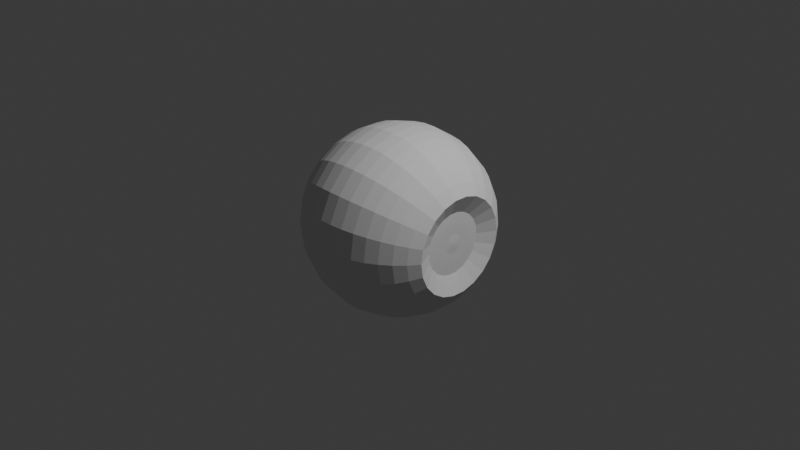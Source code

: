 # Source: DeathStarMesh.blend  (saved by Blender 5.1.30; exported with 4.5.12 LTS)
import bpy
from mathutils import Matrix  # noqa: F401  (used for matrix-valued properties, if any)

bpy.ops.wm.read_factory_settings(use_empty=True)
scene = bpy.context.scene
scene.name = 'Scene'

# ---- collections
col_collection = bpy.data.collections.new('Collection'); scene.collection.children.link(col_collection)

# ---- world
world_world = bpy.data.worlds.new('World'); scene.world = world_world
world_world.use_nodes = True; world_world.node_tree.nodes.clear()
_N = world_world.node_tree.nodes; _L = world_world.node_tree.links
n0 = _N.new('ShaderNodeOutputWorld'); n0.name = 'World Output'; n0.location = (200, 100)
n1 = _N.new('ShaderNodeBackground'); n1.name = 'Background'; n1.location = (-200, 100)
n1.inputs[0].default_value = (0.05088, 0.05088, 0.05088, 1.0)
_L.new(n1.outputs[0], n0.inputs[0])
n0.is_active_output = True
world_world.color = (0.05088, 0.05088, 0.05088)
world_world.sun_shadow_jitter_overblur = 0.0

# ---- cameras
cam_camera = bpy.data.cameras.new('Camera')
cam_camera.clip_end = 100.0
cam_camera.ortho_scale = 7.314

# ---- lights
light_light = bpy.data.lights.new('Light', 'POINT')
light_light.energy = 1000.0
light_light.shadow_soft_size = 0.1

# ---- meshes
me_sphere_002 = bpy.data.meshes.new('Sphere.002')
me_sphere_002.from_pydata([(0.0, 0.0, 1.0), (0.0, 0.1362, 0.9907), (0.0, 0.817, 0.5767), (0.0, 0.9423, 0.3349), (0.0, 0.9791, 0.2035), (0.0, 0.9977, 0.06824), (0.0, 0.9977, -0.06824), (0.0, 0.9791, -0.2035), (0.0, 0.9423, -0.3349), (0.0, 0.817, -0.5767), (0.0, 0.2136, -0.7625), (0.0, 0.1046, -0.7611), (0.0, 0.0, -0.7682), (0.03836, 0.1307, 0.9907), (0.07601, 0.2589, 0.9629), (0.1122, 0.3823, 0.9172), (0.1464, 0.4985, 0.8544), (0.1778, 0.6055, 0.7757), (0.2059, 0.7012, 0.6826), (0.2302, 0.7839, 0.5767), (0.2501, 0.8519, 0.4601), (0.2655, 0.9041, 0.3349), (0.2758, 0.9394, 0.2035), (0.2811, 0.9573, 0.06824), (0.2811, 0.9573, -0.06824), (0.2758, 0.9394, -0.2035), (0.2655, 0.9041, -0.3349), (0.2501, 0.8519, -0.4601), (0.2302, 0.7839, -0.5767), (0.2059, 0.7012, -0.6826), (0.1778, 0.6055, -0.7757), (0.1464, 0.4985, -0.8544), (0.09305, 0.3169, -0.7604), (0.06019, 0.205, -0.7625), (0.02947, 0.1004, -0.7611), (0.07362, 0.1146, 0.9907), (0.1459, 0.227, 0.9629), (0.2154, 0.3352, 0.9172), (0.2809, 0.4371, 0.8544), (0.3412, 0.5309, 0.7757), (0.3951, 0.6148, 0.6826), (0.4417, 0.6873, 0.5767), (0.48, 0.7469, 0.4601), (0.5094, 0.7927, 0.3349), (0.5293, 0.8237, 0.2035), (0.5394, 0.8393, 0.06824), (0.5394, 0.8393, -0.06824), (0.5293, 0.8237, -0.2035), (0.5094, 0.7927, -0.3349), (0.48, 0.7469, -0.4601), (0.4417, 0.6873, -0.5767), (0.3951, 0.6148, -0.6826), (0.3412, 0.5309, -0.7757), (0.2809, 0.4371, -0.8544), (0.1786, 0.2779, -0.7604), (0.1155, 0.1797, -0.7625), (0.05655, 0.088, -0.7611), (0.1029, 0.08917, 0.9907), (0.2039, 0.1767, 0.9629), (0.3011, 0.2609, 0.9172), (0.3927, 0.3403, 0.8544), (0.4769, 0.4133, 0.7757), (0.5523, 0.4786, 0.6826), (0.6174, 0.535, 0.5767), (0.671, 0.5814, 0.4601), (0.7121, 0.617, 0.3349), (0.7399, 0.6412, 0.2035), (0.754, 0.6533, 0.06824), (0.754, 0.6533, -0.06824), (0.7399, 0.6412, -0.2035), (0.7121, 0.617, -0.3349), (0.671, 0.5814, -0.4601), (0.6174, 0.535, -0.5767), (0.5523, 0.4786, -0.6826), (0.4769, 0.4133, -0.7757), (0.3927, 0.3403, -0.8544), (0.2496, 0.2163, -0.7604), (0.1615, 0.1399, -0.7625), (0.07906, 0.0685, -0.7611), (0.1239, 0.05657, 0.9907), (0.2454, 0.1121, 0.9629), (0.3624, 0.1655, 0.9172), (0.4726, 0.2158, 0.8544), (0.5741, 0.2622, 0.7757), (0.6648, 0.3036, 0.6826), (0.7431, 0.3394, 0.5767), (0.8076, 0.3688, 0.4601), (0.8571, 0.3914, 0.3349), (0.8906, 0.4067, 0.2035), (0.9075, 0.4144, 0.06824), (0.9075, 0.4144, -0.06824), (0.8906, 0.4067, -0.2035), (0.8571, 0.3914, -0.3349), (0.8076, 0.3688, -0.4601), (0.7431, 0.3394, -0.5767), (0.6648, 0.3036, -0.6826), (0.5741, 0.2622, -0.7757), (0.4726, 0.2158, -0.8544), (0.3004, 0.1372, -0.7604), (0.1943, 0.08875, -0.7625), (0.09515, 0.04345, -0.7611), (0.1348, 0.01938, 0.9907), (0.2671, 0.0384, 0.9629), (0.3943, 0.0567, 0.9172), (0.5143, 0.07394, 0.8544), (0.6247, 0.08981, 0.7757), (0.7234, 0.104, 0.6826), (0.8087, 0.1163, 0.5767), (0.8788, 0.1264, 0.4601), (0.9327, 0.1341, 0.3349), (0.9691, 0.1393, 0.2035), (0.9875, 0.142, 0.06824), (0.9875, 0.142, -0.06824), (0.9691, 0.1393, -0.2035), (0.9327, 0.1341, -0.3349), (0.8788, 0.1264, -0.4601), (0.8087, 0.1163, -0.5767), (0.7234, 0.104, -0.6826), (0.6247, 0.08981, -0.7757), (0.5143, 0.07394, -0.8544), (0.3269, 0.04701, -0.7604), (0.2115, 0.0304, -0.7625), (0.1035, 0.01489, -0.7611), (0.1348, -0.01938, 0.9907), (0.2671, -0.0384, 0.9629), (0.3943, -0.0567, 0.9172), (0.5143, -0.07394, 0.8544), (0.6247, -0.08981, 0.7757), (0.7234, -0.104, 0.6826), (0.8087, -0.1163, 0.5767), (0.8788, -0.1264, 0.4601), (0.9327, -0.1341, 0.3349), (0.9691, -0.1393, 0.2035), (0.9875, -0.142, 0.06824), (0.9875, -0.142, -0.06824), (0.9691, -0.1393, -0.2035), (0.9327, -0.1341, -0.3349), (0.8788, -0.1264, -0.4601), (0.8087, -0.1163, -0.5767), (0.7234, -0.104, -0.6826), (0.6247, -0.08981, -0.7757), (0.5143, -0.07394, -0.8544), (0.3269, -0.04701, -0.7604), (0.2115, -0.0304, -0.7625), (0.1035, -0.01489, -0.7611), (0.1239, -0.05657, 0.9907), (0.2454, -0.1121, 0.9629), (0.3624, -0.1655, 0.9172), (0.4726, -0.2158, 0.8544), (0.5741, -0.2622, 0.7757), (0.6648, -0.3036, 0.6826), (0.7431, -0.3394, 0.5767), (0.8076, -0.3688, 0.4601), (0.8571, -0.3914, 0.3349), (0.8906, -0.4067, 0.2035), (0.9075, -0.4144, 0.06824), (0.9075, -0.4144, -0.06824), (0.8906, -0.4067, -0.2035), (0.8571, -0.3914, -0.3349), (0.8076, -0.3688, -0.4601), (0.7431, -0.3394, -0.5767), (0.6648, -0.3036, -0.6826), (0.5741, -0.2622, -0.7757), (0.4726, -0.2158, -0.8544), (0.3004, -0.1372, -0.7604), (0.1943, -0.08875, -0.7625), (0.09515, -0.04345, -0.7611), (0.1029, -0.08917, 0.9907), (0.2039, -0.1767, 0.9629), (0.3011, -0.2609, 0.9172), (0.3927, -0.3403, 0.8544), (0.4769, -0.4133, 0.7757), (0.5523, -0.4786, 0.6826), (0.6174, -0.535, 0.5767), (0.671, -0.5814, 0.4601), (0.7121, -0.617, 0.3349), (0.7399, -0.6412, 0.2035), (0.754, -0.6533, 0.06824), (0.754, -0.6533, -0.06824), (0.7399, -0.6412, -0.2035), (0.7121, -0.617, -0.3349), (0.671, -0.5814, -0.4601), (0.6174, -0.535, -0.5767), (0.5523, -0.4786, -0.6826), (0.4769, -0.4133, -0.7757), (0.3927, -0.3403, -0.8544), (0.2496, -0.2163, -0.7604), (0.1615, -0.1399, -0.7625), (0.07906, -0.0685, -0.7611), (0.07362, -0.1146, 0.9907), (0.1459, -0.227, 0.9629), (0.2154, -0.3352, 0.9172), (0.2809, -0.4371, 0.8544), (0.3412, -0.5309, 0.7757), (0.3951, -0.6148, 0.6826), (0.4417, -0.6873, 0.5767), (0.48, -0.7469, 0.4601), (0.5094, -0.7927, 0.3349), (0.5293, -0.8237, 0.2035), (0.5394, -0.8393, 0.06824), (0.5394, -0.8393, -0.06824), (0.5293, -0.8237, -0.2035), (0.5094, -0.7927, -0.3349), (0.48, -0.7469, -0.4601), (0.4417, -0.6873, -0.5767), (0.3951, -0.6148, -0.6826), (0.3412, -0.5309, -0.7757), (0.2809, -0.4371, -0.8544), (0.1786, -0.2779, -0.7604), (0.1155, -0.1797, -0.7625), (0.05655, -0.088, -0.7611), (0.03836, -0.1307, 0.9907), (0.07601, -0.2589, 0.9629), (0.1122, -0.3823, 0.9172), (0.1464, -0.4985, 0.8544), (0.1778, -0.6055, 0.7757), (0.2059, -0.7012, 0.6826), (0.2302, -0.7839, 0.5767), (0.2501, -0.8519, 0.4601), (0.2655, -0.9041, 0.3349), (0.2758, -0.9394, 0.2035), (0.2811, -0.9573, 0.06824), (0.2811, -0.9573, -0.06824), (0.2758, -0.9394, -0.2035), (0.2655, -0.9041, -0.3349), (0.2501, -0.8519, -0.4601), (0.2302, -0.7839, -0.5767), (0.2059, -0.7012, -0.6826), (0.1778, -0.6055, -0.7757), (0.1464, -0.4985, -0.8544), (0.09305, -0.3169, -0.7604), (0.06019, -0.205, -0.7625), (0.02947, -0.1004, -0.7611), (-3.725e-09, -0.1362, 0.9907), (-7.451e-09, -0.2698, 0.9629), (7.451e-09, -0.3984, 0.9172), (0.0, -0.5196, 0.8544), (2.98e-08, -0.6311, 0.7757), (2.98e-08, -0.7308, 0.6826), (-7.451e-08, -0.817, 0.5767), (2.98e-08, -0.8879, 0.4601), (-8.941e-08, -0.9423, 0.3349), (-5.96e-08, -0.9791, 0.2035), (5.96e-08, -0.9977, 0.06824), (5.96e-08, -0.9977, -0.06824), (-5.96e-08, -0.9791, -0.2035), (-8.941e-08, -0.9423, -0.3349), (2.98e-08, -0.8879, -0.4601), (-7.451e-08, -0.817, -0.5767), (2.98e-08, -0.7308, -0.6826), (2.98e-08, -0.6311, -0.7757), (0.0, -0.5196, -0.8544), (6.177e-09, -0.3303, -0.7604), (-5.9e-09, -0.2136, -0.7625), (-2.862e-09, -0.1046, -0.7611), (-0.03836, -0.1307, 0.9907), (-0.07601, -0.2589, 0.9629), (-0.1122, -0.3823, 0.9172), (-0.1464, -0.4985, 0.8544), (-0.1778, -0.6055, 0.7757), (-0.2059, -0.7012, 0.6826), (-0.2302, -0.7839, 0.5767), (-0.2501, -0.8519, 0.4601), (-0.2655, -0.9041, 0.3349), (-0.2758, -0.9394, 0.2035), (-0.2811, -0.9573, 0.06824), (-0.2811, -0.9573, -0.06824), (-0.2758, -0.9394, -0.2035), (-0.2655, -0.9041, -0.3349), (-0.2501, -0.8519, -0.4601), (-0.2302, -0.7839, -0.5767), (-0.2059, -0.7012, -0.6826), (-0.1778, -0.6055, -0.7757), (-0.1464, -0.4985, -0.8544), (-0.09305, -0.3169, -0.7604), (-0.06019, -0.205, -0.7625), (-0.02947, -0.1004, -0.7611), (-0.07362, -0.1146, 0.9907), (-0.1459, -0.227, 0.9629), (-0.2154, -0.3352, 0.9172), (-0.2809, -0.4371, 0.8544), (-0.3412, -0.5309, 0.7757), (-0.3951, -0.6148, 0.6826), (-0.4417, -0.6873, 0.5767), (-0.48, -0.7469, 0.4601), (-0.5094, -0.7927, 0.3349), (-0.5293, -0.8237, 0.2035), (-0.5394, -0.8393, 0.06824), (-0.5394, -0.8393, -0.06824), (-0.5293, -0.8237, -0.2035), (-0.5094, -0.7927, -0.3349), (-0.48, -0.7469, -0.4601), (-0.4417, -0.6873, -0.5767), (-0.3951, -0.6148, -0.6826), (-0.3412, -0.5309, -0.7757), (-0.2809, -0.4371, -0.8544), (-0.1786, -0.2779, -0.7604), (-0.1155, -0.1797, -0.7625), (-0.05655, -0.088, -0.7611), (-0.1029, -0.08917, 0.9907), (-0.2039, -0.1767, 0.9629), (-0.3011, -0.2609, 0.9172), (-0.3927, -0.3403, 0.8544), (-0.4769, -0.4133, 0.7757), (-0.5523, -0.4786, 0.6826), (-0.6174, -0.535, 0.5767), (-0.671, -0.5814, 0.4601), (-0.7121, -0.617, 0.3349), (-0.7399, -0.6412, 0.2035), (-0.754, -0.6533, 0.06824), (-0.754, -0.6533, -0.06824), (-0.7399, -0.6412, -0.2035), (-0.7121, -0.617, -0.3349), (-0.671, -0.5814, -0.4601), (-0.6174, -0.535, -0.5767), (-0.5523, -0.4786, -0.6826), (-0.4769, -0.4133, -0.7757), (-0.3927, -0.3403, -0.8544), (-0.2496, -0.2163, -0.7604), (-0.1615, -0.1399, -0.7625), (-0.07906, -0.0685, -0.7611), (-0.1239, -0.05657, 0.9907), (-0.2454, -0.1121, 0.9629), (-0.3624, -0.1655, 0.9172), (-0.4726, -0.2158, 0.8544), (-0.5741, -0.2622, 0.7757), (-0.6648, -0.3036, 0.6826), (-0.7431, -0.3394, 0.5767), (-0.8076, -0.3688, 0.4601), (-0.8571, -0.3914, 0.3349), (-0.8906, -0.4067, 0.2035), (-0.9075, -0.4144, 0.06824), (-0.9075, -0.4144, -0.06824), (-0.8906, -0.4067, -0.2035), (-0.8571, -0.3914, -0.3349), (-0.8076, -0.3688, -0.4601), (-0.7431, -0.3394, -0.5767), (-0.6648, -0.3036, -0.6826), (-0.5741, -0.2622, -0.7757), (-0.4726, -0.2158, -0.8544), (-0.3004, -0.1372, -0.7604), (-0.1943, -0.08875, -0.7625), (-0.09515, -0.04345, -0.7611), (-0.1348, -0.01938, 0.9907), (-0.2671, -0.0384, 0.9629), (-0.3943, -0.0567, 0.9172), (-0.5143, -0.07394, 0.8544), (-0.6247, -0.08981, 0.7757), (-0.7234, -0.104, 0.6826), (-0.8087, -0.1163, 0.5767), (-0.8788, -0.1264, 0.4601), (-0.9327, -0.1341, 0.3349), (-0.9691, -0.1393, 0.2035), (-0.9875, -0.142, 0.06824), (-0.9875, -0.142, -0.06824), (-0.9691, -0.1393, -0.2035), (-0.9327, -0.1341, -0.3349), (-0.8788, -0.1264, -0.4601), (-0.8087, -0.1163, -0.5767), (-0.7234, -0.104, -0.6826), (-0.6247, -0.08981, -0.7757), (-0.5143, -0.07394, -0.8544), (-0.3269, -0.04701, -0.7604), (-0.2115, -0.0304, -0.7625), (-0.1035, -0.01489, -0.7611), (-0.1348, 0.01938, 0.9907), (-0.2671, 0.0384, 0.9629), (-0.3943, 0.0567, 0.9172), (-0.5143, 0.07394, 0.8544), (-0.6247, 0.08981, 0.7757), (-0.7234, 0.104, 0.6826), (-0.8087, 0.1163, 0.5767), (-0.8788, 0.1264, 0.4601), (-0.9327, 0.1341, 0.3349), (-0.9691, 0.1393, 0.2035), (-0.9875, 0.142, 0.06824), (-0.9875, 0.142, -0.06824), (-0.9691, 0.1393, -0.2035), (-0.9327, 0.1341, -0.3349), (-0.8788, 0.1264, -0.4601), (-0.8087, 0.1163, -0.5767), (-0.7234, 0.104, -0.6826), (-0.6247, 0.08981, -0.7757), (-0.5143, 0.07394, -0.8544), (-0.3269, 0.04701, -0.7604), (-0.2115, 0.0304, -0.7625), (-0.1035, 0.01489, -0.7611), (-0.1239, 0.05657, 0.9907), (-0.2454, 0.1121, 0.9629), (-0.3624, 0.1655, 0.9172), (-0.4726, 0.2158, 0.8544), (-0.5741, 0.2622, 0.7757), (-0.6648, 0.3036, 0.6826), (-0.7431, 0.3394, 0.5767), (-0.8076, 0.3688, 0.4601), (-0.8571, 0.3914, 0.3349), (-0.8906, 0.4067, 0.2035), (-0.9075, 0.4144, 0.06824), (-0.9075, 0.4144, -0.06824), (-0.8906, 0.4067, -0.2035), (-0.8571, 0.3914, -0.3349), (-0.8076, 0.3688, -0.4601), (-0.7431, 0.3394, -0.5767), (-0.6648, 0.3036, -0.6826), (-0.5741, 0.2622, -0.7757), (-0.4726, 0.2158, -0.8544), (-0.3004, 0.1372, -0.7604), (-0.1943, 0.08875, -0.7625), (-0.09515, 0.04345, -0.7611), (-0.1029, 0.08917, 0.9907), (-0.2039, 0.1767, 0.9629), (-0.3011, 0.2609, 0.9172), (-0.3927, 0.3403, 0.8544), (-0.4769, 0.4133, 0.7757), (-0.5523, 0.4786, 0.6826), (-0.6174, 0.535, 0.5767), (-0.671, 0.5814, 0.4601), (-0.7121, 0.617, 0.3349), (-0.7399, 0.6412, 0.2035), (-0.754, 0.6533, 0.06824), (-0.754, 0.6533, -0.06824), (-0.7399, 0.6412, -0.2035), (-0.7121, 0.617, -0.3349), (-0.671, 0.5814, -0.4601), (-0.6174, 0.535, -0.5767), (-0.5523, 0.4786, -0.6826), (-0.4769, 0.4133, -0.7757), (-0.3927, 0.3403, -0.8544), (-0.2496, 0.2163, -0.7604), (-0.1615, 0.1399, -0.7625), (-0.07906, 0.0685, -0.7611), (-0.07362, 0.1146, 0.9907), (-0.1459, 0.227, 0.9629), (-0.2154, 0.3352, 0.9172), (-0.2809, 0.4371, 0.8544), (-0.3412, 0.5309, 0.7757), (-0.3951, 0.6148, 0.6826), (-0.4417, 0.6873, 0.5767), (-0.48, 0.7469, 0.4601), (-0.5094, 0.7927, 0.3349), (-0.5293, 0.8237, 0.2035), (-0.5394, 0.8393, 0.06824), (-0.5394, 0.8393, -0.06824), (-0.5293, 0.8237, -0.2035), (-0.5094, 0.7927, -0.3349), (-0.48, 0.7469, -0.4601), (-0.4417, 0.6873, -0.5767), (-0.3951, 0.6148, -0.6826), (-0.3412, 0.5309, -0.7757), (-0.2809, 0.4371, -0.8544), (-0.1786, 0.2779, -0.7604), (-0.1155, 0.1797, -0.7625), (-0.05655, 0.088, -0.7611), (-0.03836, 0.1307, 0.9907), (-0.07601, 0.2589, 0.9629), (-0.1122, 0.3823, 0.9172), (-0.1464, 0.4985, 0.8544), (-0.1778, 0.6055, 0.7757), (-0.2059, 0.7012, 0.6826), (-0.2302, 0.7839, 0.5767), (-0.2501, 0.8519, 0.4601), (-0.2655, 0.9041, 0.3349), (-0.2758, 0.9394, 0.2035), (-0.2811, 0.9573, 0.06824), (-0.2811, 0.9573, -0.06824), (-0.2758, 0.9394, -0.2035), (-0.2655, 0.9041, -0.3349), (-0.2501, 0.8519, -0.4601), (-0.2302, 0.7839, -0.5767), (-0.2059, 0.7012, -0.6826), (-0.1778, 0.6055, -0.7757), (-0.1464, 0.4985, -0.8544), (-0.09305, 0.3169, -0.7604), (-0.06019, 0.205, -0.7625), (-0.02947, 0.1004, -0.7611), (7.451e-09, 0.2698, 0.9629), (-4.47e-08, 0.3984, 0.9172), (-2.98e-08, 0.5196, 0.8544), (-5.96e-08, 0.6311, 0.7757), (-5.96e-08, 0.7308, 0.6826), (-5.96e-08, 0.8879, 0.4601), (-5.96e-08, 0.8879, -0.4601), (-5.96e-08, 0.7308, -0.6826), (-5.96e-08, 0.6311, -0.7757), (-2.98e-08, 0.5196, -0.8544), (-3.706e-08, 0.3303, -0.7604)], [], [(478, 477, 16, 17), (485, 484, 31, 32), (7, 6, 24, 25), (479, 478, 17, 18), (10, 485, 32, 33), (8, 7, 25, 26), (2, 479, 18, 19), (11, 10, 33, 34), (481, 8, 26, 27), (480, 2, 19, 20), (12, 11, 34), (1, 0, 13), (9, 481, 27, 28), (3, 480, 20, 21), (475, 1, 13, 14), (482, 9, 28, 29), (4, 3, 21, 22), (476, 475, 14, 15), (483, 482, 29, 30), (5, 4, 22, 23), (477, 476, 15, 16), (484, 483, 30, 31), (6, 5, 23, 24), (16, 15, 37, 38), (31, 30, 52, 53), (24, 23, 45, 46), (17, 16, 38, 39), (32, 31, 53, 54), (25, 24, 46, 47), (18, 17, 39, 40), (33, 32, 54, 55), (26, 25, 47, 48), (19, 18, 40, 41), (34, 33, 55, 56), (27, 26, 48, 49), (20, 19, 41, 42), (12, 34, 56), (13, 0, 35), (28, 27, 49, 50), (21, 20, 42, 43), (14, 13, 35, 36), (29, 28, 50, 51), (22, 21, 43, 44), (15, 14, 36, 37), (30, 29, 51, 52), (23, 22, 44, 45), (43, 42, 64, 65), (36, 35, 57, 58), (51, 50, 72, 73), (44, 43, 65, 66), (37, 36, 58, 59), (52, 51, 73, 74), (45, 44, 66, 67), (38, 37, 59, 60), (53, 52, 74, 75), (46, 45, 67, 68), (39, 38, 60, 61), (54, 53, 75, 76), (47, 46, 68, 69), (40, 39, 61, 62), (55, 54, 76, 77), (48, 47, 69, 70), (41, 40, 62, 63), (56, 55, 77, 78), (49, 48, 70, 71), (42, 41, 63, 64), (12, 56, 78), (35, 0, 57), (50, 49, 71, 72), (77, 76, 98, 99), (70, 69, 91, 92), (63, 62, 84, 85), (78, 77, 99, 100), (71, 70, 92, 93), (64, 63, 85, 86), (12, 78, 100), (57, 0, 79), (72, 71, 93, 94), (65, 64, 86, 87), (58, 57, 79, 80), (73, 72, 94, 95), (66, 65, 87, 88), (59, 58, 80, 81), (74, 73, 95, 96), (67, 66, 88, 89), (60, 59, 81, 82), (75, 74, 96, 97), (68, 67, 89, 90), (61, 60, 82, 83), (76, 75, 97, 98), (69, 68, 90, 91), (62, 61, 83, 84), (89, 88, 110, 111), (82, 81, 103, 104), (97, 96, 118, 119), (90, 89, 111, 112), (83, 82, 104, 105), (98, 97, 119, 120), (91, 90, 112, 113), (84, 83, 105, 106), (99, 98, 120, 121), (92, 91, 113, 114), (85, 84, 106, 107), (100, 99, 121, 122), (93, 92, 114, 115), (86, 85, 107, 108), (12, 100, 122), (79, 0, 101), (94, 93, 115, 116), (87, 86, 108, 109), (80, 79, 101, 102), (95, 94, 116, 117), (88, 87, 109, 110), (81, 80, 102, 103), (96, 95, 117, 118), (101, 0, 123), (116, 115, 137, 138), (109, 108, 130, 131), (102, 101, 123, 124), (117, 116, 138, 139), (110, 109, 131, 132), (103, 102, 124, 125), (118, 117, 139, 140), (111, 110, 132, 133), (104, 103, 125, 126), (119, 118, 140, 141), (112, 111, 133, 134), (105, 104, 126, 127), (120, 119, 141, 142), (113, 112, 134, 135), (106, 105, 127, 128), (121, 120, 142, 143), (114, 113, 135, 136), (107, 106, 128, 129), (122, 121, 143, 144), (115, 114, 136, 137), (108, 107, 129, 130), (12, 122, 144), (128, 127, 149, 150), (143, 142, 164, 165), (136, 135, 157, 158), (129, 128, 150, 151), (144, 143, 165, 166), (137, 136, 158, 159), (130, 129, 151, 152), (12, 144, 166), (123, 0, 145), (138, 137, 159, 160), (131, 130, 152, 153), (124, 123, 145, 146), (139, 138, 160, 161), (132, 131, 153, 154), (125, 124, 146, 147), (140, 139, 161, 162), (133, 132, 154, 155), (126, 125, 147, 148), (141, 140, 162, 163), (134, 133, 155, 156), (127, 126, 148, 149), (142, 141, 163, 164), (135, 134, 156, 157), (162, 161, 183, 184), (155, 154, 176, 177), (148, 147, 169, 170), (163, 162, 184, 185), (156, 155, 177, 178), (149, 148, 170, 171), (164, 163, 185, 186), (157, 156, 178, 179), (150, 149, 171, 172), (165, 164, 186, 187), (158, 157, 179, 180), (151, 150, 172, 173), (166, 165, 187, 188), (159, 158, 180, 181), (152, 151, 173, 174), (12, 166, 188), (145, 0, 167), (160, 159, 181, 182), (153, 152, 174, 175), (146, 145, 167, 168), (161, 160, 182, 183), (154, 153, 175, 176), (147, 146, 168, 169), (174, 173, 195, 196), (12, 188, 210), (167, 0, 189), (182, 181, 203, 204), (175, 174, 196, 197), (168, 167, 189, 190), (183, 182, 204, 205), (176, 175, 197, 198), (169, 168, 190, 191), (184, 183, 205, 206), (177, 176, 198, 199), (170, 169, 191, 192), (185, 184, 206, 207), (178, 177, 199, 200), (171, 170, 192, 193), (186, 185, 207, 208), (179, 178, 200, 201), (172, 171, 193, 194), (187, 186, 208, 209), (180, 179, 201, 202), (173, 172, 194, 195), (188, 187, 209, 210), (181, 180, 202, 203), (201, 200, 222, 223), (194, 193, 215, 216), (209, 208, 230, 231), (202, 201, 223, 224), (195, 194, 216, 217), (210, 209, 231, 232), (203, 202, 224, 225), (196, 195, 217, 218), (12, 210, 232), (189, 0, 211), (204, 203, 225, 226), (197, 196, 218, 219), (190, 189, 211, 212), (205, 204, 226, 227), (198, 197, 219, 220), (191, 190, 212, 213), (206, 205, 227, 228), (199, 198, 220, 221), (192, 191, 213, 214), (207, 206, 228, 229), (200, 199, 221, 222), (193, 192, 214, 215), (208, 207, 229, 230), (213, 212, 234, 235), (228, 227, 249, 250), (221, 220, 242, 243), (214, 213, 235, 236), (229, 228, 250, 251), (222, 221, 243, 244), (215, 214, 236, 237), (230, 229, 251, 252), (223, 222, 244, 245), (216, 215, 237, 238), (231, 230, 252, 253), (224, 223, 245, 246), (217, 216, 238, 239), (232, 231, 253, 254), (225, 224, 246, 247), (218, 217, 239, 240), (12, 232, 254), (211, 0, 233), (226, 225, 247, 248), (219, 218, 240, 241), (212, 211, 233, 234), (227, 226, 248, 249), (220, 219, 241, 242), (247, 246, 268, 269), (240, 239, 261, 262), (12, 254, 276), (233, 0, 255), (248, 247, 269, 270), (241, 240, 262, 263), (234, 233, 255, 256), (249, 248, 270, 271), (242, 241, 263, 264), (235, 234, 256, 257), (250, 249, 271, 272), (243, 242, 264, 265), (236, 235, 257, 258), (251, 250, 272, 273), (244, 243, 265, 266), (237, 236, 258, 259), (252, 251, 273, 274), (245, 244, 266, 267), (238, 237, 259, 260), (253, 252, 274, 275), (246, 245, 267, 268), (239, 238, 260, 261), (254, 253, 275, 276), (259, 258, 280, 281), (274, 273, 295, 296), (267, 266, 288, 289), (260, 259, 281, 282), (275, 274, 296, 297), (268, 267, 289, 290), (261, 260, 282, 283), (276, 275, 297, 298), (269, 268, 290, 291), (262, 261, 283, 284), (12, 276, 298), (255, 0, 277), (270, 269, 291, 292), (263, 262, 284, 285), (256, 255, 277, 278), (271, 270, 292, 293), (264, 263, 285, 286), (257, 256, 278, 279), (272, 271, 293, 294), (265, 264, 286, 287), (258, 257, 279, 280), (273, 272, 294, 295), (266, 265, 287, 288), (286, 285, 307, 308), (279, 278, 300, 301), (294, 293, 315, 316), (287, 286, 308, 309), (280, 279, 301, 302), (295, 294, 316, 317), (288, 287, 309, 310), (281, 280, 302, 303), (296, 295, 317, 318), (289, 288, 310, 311), (282, 281, 303, 304), (297, 296, 318, 319), (290, 289, 311, 312), (283, 282, 304, 305), (298, 297, 319, 320), (291, 290, 312, 313), (284, 283, 305, 306), (12, 298, 320), (277, 0, 299), (292, 291, 313, 314), (285, 284, 306, 307), (278, 277, 299, 300), (293, 292, 314, 315), (320, 319, 341, 342), (313, 312, 334, 335), (306, 305, 327, 328), (12, 320, 342), (299, 0, 321), (314, 313, 335, 336), (307, 306, 328, 329), (300, 299, 321, 322), (315, 314, 336, 337), (308, 307, 329, 330), (301, 300, 322, 323), (316, 315, 337, 338), (309, 308, 330, 331), (302, 301, 323, 324), (317, 316, 338, 339), (310, 309, 331, 332), (303, 302, 324, 325), (318, 317, 339, 340), (311, 310, 332, 333), (304, 303, 325, 326), (319, 318, 340, 341), (312, 311, 333, 334), (305, 304, 326, 327), (332, 331, 353, 354), (325, 324, 346, 347), (340, 339, 361, 362), (333, 332, 354, 355), (326, 325, 347, 348), (341, 340, 362, 363), (334, 333, 355, 356), (327, 326, 348, 349), (342, 341, 363, 364), (335, 334, 356, 357), (328, 327, 349, 350), (12, 342, 364), (321, 0, 343), (336, 335, 357, 358), (329, 328, 350, 351), (322, 321, 343, 344), (337, 336, 358, 359), (330, 329, 351, 352), (323, 322, 344, 345), (338, 337, 359, 360), (331, 330, 352, 353), (324, 323, 345, 346), (339, 338, 360, 361), (344, 343, 365, 366), (359, 358, 380, 381), (352, 351, 373, 374), (345, 344, 366, 367), (360, 359, 381, 382), (353, 352, 374, 375), (346, 345, 367, 368), (361, 360, 382, 383), (354, 353, 375, 376), (347, 346, 368, 369), (362, 361, 383, 384), (355, 354, 376, 377), (348, 347, 369, 370), (363, 362, 384, 385), (356, 355, 377, 378), (349, 348, 370, 371), (364, 363, 385, 386), (357, 356, 378, 379), (350, 349, 371, 372), (12, 364, 386), (343, 0, 365), (358, 357, 379, 380), (351, 350, 372, 373), (371, 370, 392, 393), (386, 385, 407, 408), (379, 378, 400, 401), (372, 371, 393, 394), (12, 386, 408), (365, 0, 387), (380, 379, 401, 402), (373, 372, 394, 395), (366, 365, 387, 388), (381, 380, 402, 403), (374, 373, 395, 396), (367, 366, 388, 389), (382, 381, 403, 404), (375, 374, 396, 397), (368, 367, 389, 390), (383, 382, 404, 405), (376, 375, 397, 398), (369, 368, 390, 391), (384, 383, 405, 406), (377, 376, 398, 399), (370, 369, 391, 392), (385, 384, 406, 407), (378, 377, 399, 400), (405, 404, 426, 427), (398, 397, 419, 420), (391, 390, 412, 413), (406, 405, 427, 428), (399, 398, 420, 421), (392, 391, 413, 414), (407, 406, 428, 429), (400, 399, 421, 422), (393, 392, 414, 415), (408, 407, 429, 430), (401, 400, 422, 423), (394, 393, 415, 416), (12, 408, 430), (387, 0, 409), (402, 401, 423, 424), (395, 394, 416, 417), (388, 387, 409, 410), (403, 402, 424, 425), (396, 395, 417, 418), (389, 388, 410, 411), (404, 403, 425, 426), (397, 396, 418, 419), (390, 389, 411, 412), (417, 416, 438, 439), (410, 409, 431, 432), (425, 424, 446, 447), (418, 417, 439, 440), (411, 410, 432, 433), (426, 425, 447, 448), (419, 418, 440, 441), (412, 411, 433, 434), (427, 426, 448, 449), (420, 419, 441, 442), (413, 412, 434, 435), (428, 427, 449, 450), (421, 420, 442, 443), (414, 413, 435, 436), (429, 428, 450, 451), (422, 421, 443, 444), (415, 414, 436, 437), (430, 429, 451, 452), (423, 422, 444, 445), (416, 415, 437, 438), (12, 430, 452), (409, 0, 431), (424, 423, 445, 446), (444, 443, 465, 466), (437, 436, 458, 459), (452, 451, 473, 474), (445, 444, 466, 467), (438, 437, 459, 460), (12, 452, 474), (431, 0, 453), (446, 445, 467, 468), (439, 438, 460, 461), (432, 431, 453, 454), (447, 446, 468, 469), (440, 439, 461, 462), (433, 432, 454, 455), (448, 447, 469, 470), (441, 440, 462, 463), (434, 433, 455, 456), (449, 448, 470, 471), (442, 441, 463, 464), (435, 434, 456, 457), (450, 449, 471, 472), (443, 442, 464, 465), (436, 435, 457, 458), (451, 450, 472, 473), (456, 455, 476, 477), (471, 470, 483, 484), (464, 463, 5, 6), (457, 456, 477, 478), (472, 471, 484, 485), (465, 464, 6, 7), (458, 457, 478, 479), (473, 472, 485, 10), (466, 465, 7, 8), (459, 458, 479, 2), (474, 473, 10, 11), (467, 466, 8, 481), (460, 459, 2, 480), (12, 474, 11), (453, 0, 1), (468, 467, 481, 9), (461, 460, 480, 3), (454, 453, 1, 475), (469, 468, 9, 482), (462, 461, 3, 4), (455, 454, 475, 476), (470, 469, 482, 483), (463, 462, 4, 5)])
_uv = me_sphere_002.uv_layers.new(name='UVMap')
_uv.uv.foreach_set('vector', [0.7273, 0.7826, 0.7273, 0.8261, 0.6818, 0.8261, 0.6818, 0.7826, 0.7273, 0.1304, 0.7273, 0.1739, 0.6818, 0.1739, 0.6818, 0.1304, 0.7273, 0.4348, 0.7273, 0.4783, 0.6818, 0.4783, 0.6818, 0.4348, 0.7273, 0.7391, 0.7273, 0.7826, 0.6818, 0.7826, 0.6818, 0.7391, 0.7273, 0.08696, 0.7273, 0.1304, 0.6818, 0.1304, 0.6818, 0.08696, 0.7273, 0.3913, 0.7273, 0.4348, 0.6818, 0.4348, 0.6818, 0.3913, 0.7273, 0.6957, 0.7273, 0.7391, 0.6818, 0.7391, 0.6818, 0.6957, 0.7273, 0.04348, 0.7273, 0.08696, 0.6818, 0.08696, 0.6818, 0.04348, 0.7273, 0.3478, 0.7273, 0.3913, 0.6818, 0.3913, 0.6818, 0.3478, 0.7273, 0.6522, 0.7273, 0.6957, 0.6818, 0.6957, 0.6818, 0.6522, 0.7045, 0.0, 0.7273, 0.04348, 0.6818, 0.04348, 0.7273, 0.9565, 0.7045, 1.0, 0.6818, 0.9565, 0.7273, 0.3043, 0.7273, 0.3478, 0.6818, 0.3478, 0.6818, 0.3043, 0.7273, 0.6087, 0.7273, 0.6522, 0.6818, 0.6522, 0.6818, 0.6087, 0.7273, 0.913, 0.7273, 0.9565, 0.6818, 0.9565, 0.6818, 0.913, 0.7273, 0.2609, 0.7273, 0.3043, 0.6818, 0.3043, 0.6818, 0.2609, 0.7273, 0.5652, 0.7273, 0.6087, 0.6818, 0.6087, 0.6818, 0.5652, 0.7273, 0.8696, 0.7273, 0.913, 0.6818, 0.913, 0.6818, 0.8696, 0.7273, 0.2174, 0.7273, 0.2609, 0.6818, 0.2609, 0.6818, 0.2174, 0.7273, 0.5217, 0.7273, 0.5652, 0.6818, 0.5652, 0.6818, 0.5217, 0.7273, 0.8261, 0.7273, 0.8696, 0.6818, 0.8696, 0.6818, 0.8261, 0.7273, 0.1739, 0.7273, 0.2174, 0.6818, 0.2174, 0.6818, 0.1739, 0.7273, 0.4783, 0.7273, 0.5217, 0.6818, 0.5217, 0.6818, 0.4783, 0.6818, 0.8261, 0.6818, 0.8696, 0.6364, 0.8696, 0.6364, 0.8261, 0.6818, 0.1739, 0.6818, 0.2174, 0.6364, 0.2174, 0.6364, 0.1739, 0.6818, 0.4783, 0.6818, 0.5217, 0.6364, 0.5217, 0.6364, 0.4783, 0.6818, 0.7826, 0.6818, 0.8261, 0.6364, 0.8261, 0.6364, 0.7826, 0.6818, 0.1304, 0.6818, 0.1739, 0.6364, 0.1739, 0.6364, 0.1304, 0.6818, 0.4348, 0.6818, 0.4783, 0.6364, 0.4783, 0.6364, 0.4348, 0.6818, 0.7391, 0.6818, 0.7826, 0.6364, 0.7826, 0.6364, 0.7391, 0.6818, 0.08696, 0.6818, 0.1304, 0.6364, 0.1304, 0.6364, 0.08696, 0.6818, 0.3913, 0.6818, 0.4348, 0.6364, 0.4348, 0.6364, 0.3913, 0.6818, 0.6957, 0.6818, 0.7391, 0.6364, 0.7391, 0.6364, 0.6957, 0.6818, 0.04348, 0.6818, 0.08696, 0.6364, 0.08696, 0.6364, 0.04348, 0.6818, 0.3478, 0.6818, 0.3913, 0.6364, 0.3913, 0.6364, 0.3478, 0.6818, 0.6522, 0.6818, 0.6957, 0.6364, 0.6957, 0.6364, 0.6522, 0.6591, 0.0, 0.6818, 0.04348, 0.6364, 0.04348, 0.6818, 0.9565, 0.6591, 1.0, 0.6364, 0.9565, 0.6818, 0.3043, 0.6818, 0.3478, 0.6364, 0.3478, 0.6364, 0.3043, 0.6818, 0.6087, 0.6818, 0.6522, 0.6364, 0.6522, 0.6364, 0.6087, 0.6818, 0.913, 0.6818, 0.9565, 0.6364, 0.9565, 0.6364, 0.913, 0.6818, 0.2609, 0.6818, 0.3043, 0.6364, 0.3043, 0.6364, 0.2609, 0.6818, 0.5652, 0.6818, 0.6087, 0.6364, 0.6087, 0.6364, 0.5652, 0.6818, 0.8696, 0.6818, 0.913, 0.6364, 0.913, 0.6364, 0.8696, 0.6818, 0.2174, 0.6818, 0.2609, 0.6364, 0.2609, 0.6364, 0.2174, 0.6818, 0.5217, 0.6818, 0.5652, 0.6364, 0.5652, 0.6364, 0.5217, 0.6364, 0.6087, 0.6364, 0.6522, 0.5909, 0.6522, 0.5909, 0.6087, 0.6364, 0.913, 0.6364, 0.9565, 0.5909, 0.9565, 0.5909, 0.913, 0.6364, 0.2609, 0.6364, 0.3043, 0.5909, 0.3043, 0.5909, 0.2609, 0.6364, 0.5652, 0.6364, 0.6087, 0.5909, 0.6087, 0.5909, 0.5652, 0.6364, 0.8696, 0.6364, 0.913, 0.5909, 0.913, 0.5909, 0.8696, 0.6364, 0.2174, 0.6364, 0.2609, 0.5909, 0.2609, 0.5909, 0.2174, 0.6364, 0.5217, 0.6364, 0.5652, 0.5909, 0.5652, 0.5909, 0.5217, 0.6364, 0.8261, 0.6364, 0.8696, 0.5909, 0.8696, 0.5909, 0.8261, 0.6364, 0.1739, 0.6364, 0.2174, 0.5909, 0.2174, 0.5909, 0.1739, 0.6364, 0.4783, 0.6364, 0.5217, 0.5909, 0.5217, 0.5909, 0.4783, 0.6364, 0.7826, 0.6364, 0.8261, 0.5909, 0.8261, 0.5909, 0.7826, 0.6364, 0.1304, 0.6364, 0.1739, 0.5909, 0.1739, 0.5909, 0.1304, 0.6364, 0.4348, 0.6364, 0.4783, 0.5909, 0.4783, 0.5909, 0.4348, 0.6364, 0.7391, 0.6364, 0.7826, 0.5909, 0.7826, 0.5909, 0.7391, 0.6364, 0.08696, 0.6364, 0.1304, 0.5909, 0.1304, 0.5909, 0.08696, 0.6364, 0.3913, 0.6364, 0.4348, 0.5909, 0.4348, 0.5909, 0.3913, 0.6364, 0.6957, 0.6364, 0.7391, 0.5909, 0.7391, 0.5909, 0.6957, 0.6364, 0.04348, 0.6364, 0.08696, 0.5909, 0.08696, 0.5909, 0.04348, 0.6364, 0.3478, 0.6364, 0.3913, 0.5909, 0.3913, 0.5909, 0.3478, 0.6364, 0.6522, 0.6364, 0.6957, 0.5909, 0.6957, 0.5909, 0.6522, 0.6136, 0.0, 0.6364, 0.04348, 0.5909, 0.04348, 0.6364, 0.9565, 0.6136, 1.0, 0.5909, 0.9565, 0.6364, 0.3043, 0.6364, 0.3478, 0.5909, 0.3478, 0.5909, 0.3043, 0.5909, 0.08696, 0.5909, 0.1304, 0.5455, 0.1304, 0.5455, 0.08696, 0.5909, 0.3913, 0.5909, 0.4348, 0.5455, 0.4348, 0.5455, 0.3913, 0.5909, 0.6957, 0.5909, 0.7391, 0.5455, 0.7391, 0.5455, 0.6957, 0.5909, 0.04348, 0.5909, 0.08696, 0.5455, 0.08696, 0.5455, 0.04348, 0.5909, 0.3478, 0.5909, 0.3913, 0.5455, 0.3913, 0.5455, 0.3478, 0.5909, 0.6522, 0.5909, 0.6957, 0.5455, 0.6957, 0.5455, 0.6522, 0.5682, 0.0, 0.5909, 0.04348, 0.5455, 0.04348, 0.5909, 0.9565, 0.5682, 1.0, 0.5455, 0.9565, 0.5909, 0.3043, 0.5909, 0.3478, 0.5455, 0.3478, 0.5455, 0.3043, 0.5909, 0.6087, 0.5909, 0.6522, 0.5455, 0.6522, 0.5455, 0.6087, 0.5909, 0.913, 0.5909, 0.9565, 0.5455, 0.9565, 0.5455, 0.913, 0.5909, 0.2609, 0.5909, 0.3043, 0.5455, 0.3043, 0.5455, 0.2609, 0.5909, 0.5652, 0.5909, 0.6087, 0.5455, 0.6087, 0.5455, 0.5652, 0.5909, 0.8696, 0.5909, 0.913, 0.5455, 0.913, 0.5455, 0.8696, 0.5909, 0.2174, 0.5909, 0.2609, 0.5455, 0.2609, 0.5455, 0.2174, 0.5909, 0.5217, 0.5909, 0.5652, 0.5455, 0.5652, 0.5455, 0.5217, 0.5909, 0.8261, 0.5909, 0.8696, 0.5455, 0.8696, 0.5455, 0.8261, 0.5909, 0.1739, 0.5909, 0.2174, 0.5455, 0.2174, 0.5455, 0.1739, 0.5909, 0.4783, 0.5909, 0.5217, 0.5455, 0.5217, 0.5455, 0.4783, 0.5909, 0.7826, 0.5909, 0.8261, 0.5455, 0.8261, 0.5455, 0.7826, 0.5909, 0.1304, 0.5909, 0.1739, 0.5455, 0.1739, 0.5455, 0.1304, 0.5909, 0.4348, 0.5909, 0.4783, 0.5455, 0.4783, 0.5455, 0.4348, 0.5909, 0.7391, 0.5909, 0.7826, 0.5455, 0.7826, 0.5455, 0.7391, 0.5455, 0.5217, 0.5455, 0.5652, 0.5, 0.5652, 0.5, 0.5217, 0.5455, 0.8261, 0.5455, 0.8696, 0.5, 0.8696, 0.5, 0.8261, 0.5455, 0.1739, 0.5455, 0.2174, 0.5, 0.2174, 0.5, 0.1739, 0.5455, 0.4783, 0.5455, 0.5217, 0.5, 0.5217, 0.5, 0.4783, 0.5455, 0.7826, 0.5455, 0.8261, 0.5, 0.8261, 0.5, 0.7826, 0.5455, 0.1304, 0.5455, 0.1739, 0.5, 0.1739, 0.5, 0.1304, 0.5455, 0.4348, 0.5455, 0.4783, 0.5, 0.4783, 0.5, 0.4348, 0.5455, 0.7391, 0.5455, 0.7826, 0.5, 0.7826, 0.5, 0.7391, 0.5455, 0.08696, 0.5455, 0.1304, 0.5, 0.1304, 0.5, 0.08696, 0.5455, 0.3913, 0.5455, 0.4348, 0.5, 0.4348, 0.5, 0.3913, 0.5455, 0.6957, 0.5455, 0.7391, 0.5, 0.7391, 0.5, 0.6957, 0.5455, 0.04348, 0.5455, 0.08696, 0.5, 0.08696, 0.5, 0.04348, 0.5455, 0.3478, 0.5455, 0.3913, 0.5, 0.3913, 0.5, 0.3478, 0.5455, 0.6522, 0.5455, 0.6957, 0.5, 0.6957, 0.5, 0.6522, 0.5227, 0.0, 0.5455, 0.04348, 0.5, 0.04348, 0.5455, 0.9565, 0.5227, 1.0, 0.5, 0.9565, 0.5455, 0.3043, 0.5455, 0.3478, 0.5, 0.3478, 0.5, 0.3043, 0.5455, 0.6087, 0.5455, 0.6522, 0.5, 0.6522, 0.5, 0.6087, 0.5455, 0.913, 0.5455, 0.9565, 0.5, 0.9565, 0.5, 0.913, 0.5455, 0.2609, 0.5455, 0.3043, 0.5, 0.3043, 0.5, 0.2609, 0.5455, 0.5652, 0.5455, 0.6087, 0.5, 0.6087, 0.5, 0.5652, 0.5455, 0.8696, 0.5455, 0.913, 0.5, 0.913, 0.5, 0.8696, 0.5455, 0.2174, 0.5455, 0.2609, 0.5, 0.2609, 0.5, 0.2174, 0.5, 0.9565, 0.4773, 1.0, 0.4545, 0.9565, 0.5, 0.3043, 0.5, 0.3478, 0.4545, 0.3478, 0.4545, 0.3043, 0.5, 0.6087, 0.5, 0.6522, 0.4545, 0.6522, 0.4545, 0.6087, 0.5, 0.913, 0.5, 0.9565, 0.4545, 0.9565, 0.4545, 0.913, 0.5, 0.2609, 0.5, 0.3043, 0.4545, 0.3043, 0.4545, 0.2609, 0.5, 0.5652, 0.5, 0.6087, 0.4545, 0.6087, 0.4545, 0.5652, 0.5, 0.8696, 0.5, 0.913, 0.4545, 0.913, 0.4545, 0.8696, 0.5, 0.2174, 0.5, 0.2609, 0.4545, 0.2609, 0.4545, 0.2174, 0.5, 0.5217, 0.5, 0.5652, 0.4545, 0.5652, 0.4545, 0.5217, 0.5, 0.8261, 0.5, 0.8696, 0.4545, 0.8696, 0.4545, 0.8261, 0.5, 0.1739, 0.5, 0.2174, 0.4545, 0.2174, 0.4545, 0.1739, 0.5, 0.4783, 0.5, 0.5217, 0.4545, 0.5217, 0.4545, 0.4783, 0.5, 0.7826, 0.5, 0.8261, 0.4545, 0.8261, 0.4545, 0.7826, 0.5, 0.1304, 0.5, 0.1739, 0.4545, 0.1739, 0.4545, 0.1304, 0.5, 0.4348, 0.5, 0.4783, 0.4545, 0.4783, 0.4545, 0.4348, 0.5, 0.7391, 0.5, 0.7826, 0.4545, 0.7826, 0.4545, 0.7391, 0.5, 0.08696, 0.5, 0.1304, 0.4545, 0.1304, 0.4545, 0.08696, 0.5, 0.3913, 0.5, 0.4348, 0.4545, 0.4348, 0.4545, 0.3913, 0.5, 0.6957, 0.5, 0.7391, 0.4545, 0.7391, 0.4545, 0.6957, 0.5, 0.04348, 0.5, 0.08696, 0.4545, 0.08696, 0.4545, 0.04348, 0.5, 0.3478, 0.5, 0.3913, 0.4545, 0.3913, 0.4545, 0.3478, 0.5, 0.6522, 0.5, 0.6957, 0.4545, 0.6957, 0.4545, 0.6522, 0.4773, 0.0, 0.5, 0.04348, 0.4545, 0.04348, 0.4545, 0.7391, 0.4545, 0.7826, 0.4091, 0.7826, 0.4091, 0.7391, 0.4545, 0.08696, 0.4545, 0.1304, 0.4091, 0.1304, 0.4091, 0.08696, 0.4545, 0.3913, 0.4545, 0.4348, 0.4091, 0.4348, 0.4091, 0.3913, 0.4545, 0.6957, 0.4545, 0.7391, 0.4091, 0.7391, 0.4091, 0.6957, 0.4545, 0.04348, 0.4545, 0.08696, 0.4091, 0.08696, 0.4091, 0.04348, 0.4545, 0.3478, 0.4545, 0.3913, 0.4091, 0.3913, 0.4091, 0.3478, 0.4545, 0.6522, 0.4545, 0.6957, 0.4091, 0.6957, 0.4091, 0.6522, 0.4318, 0.0, 0.4545, 0.04348, 0.4091, 0.04348, 0.4545, 0.9565, 0.4318, 1.0, 0.4091, 0.9565, 0.4545, 0.3043, 0.4545, 0.3478, 0.4091, 0.3478, 0.4091, 0.3043, 0.4545, 0.6087, 0.4545, 0.6522, 0.4091, 0.6522, 0.4091, 0.6087, 0.4545, 0.913, 0.4545, 0.9565, 0.4091, 0.9565, 0.4091, 0.913, 0.4545, 0.2609, 0.4545, 0.3043, 0.4091, 0.3043, 0.4091, 0.2609, 0.4545, 0.5652, 0.4545, 0.6087, 0.4091, 0.6087, 0.4091, 0.5652, 0.4545, 0.8696, 0.4545, 0.913, 0.4091, 0.913, 0.4091, 0.8696, 0.4545, 0.2174, 0.4545, 0.2609, 0.4091, 0.2609, 0.4091, 0.2174, 0.4545, 0.5217, 0.4545, 0.5652, 0.4091, 0.5652, 0.4091, 0.5217, 0.4545, 0.8261, 0.4545, 0.8696, 0.4091, 0.8696, 0.4091, 0.8261, 0.4545, 0.1739, 0.4545, 0.2174, 0.4091, 0.2174, 0.4091, 0.1739, 0.4545, 0.4783, 0.4545, 0.5217, 0.4091, 0.5217, 0.4091, 0.4783, 0.4545, 0.7826, 0.4545, 0.8261, 0.4091, 0.8261, 0.4091, 0.7826, 0.4545, 0.1304, 0.4545, 0.1739, 0.4091, 0.1739, 0.4091, 0.1304, 0.4545, 0.4348, 0.4545, 0.4783, 0.4091, 0.4783, 0.4091, 0.4348, 0.4091, 0.2174, 0.4091, 0.2609, 0.3636, 0.2609, 0.3636, 0.2174, 0.4091, 0.5217, 0.4091, 0.5652, 0.3636, 0.5652, 0.3636, 0.5217, 0.4091, 0.8261, 0.4091, 0.8696, 0.3636, 0.8696, 0.3636, 0.8261, 0.4091, 0.1739, 0.4091, 0.2174, 0.3636, 0.2174, 0.3636, 0.1739, 0.4091, 0.4783, 0.4091, 0.5217, 0.3636, 0.5217, 0.3636, 0.4783, 0.4091, 0.7826, 0.4091, 0.8261, 0.3636, 0.8261, 0.3636, 0.7826, 0.4091, 0.1304, 0.4091, 0.1739, 0.3636, 0.1739, 0.3636, 0.1304, 0.4091, 0.4348, 0.4091, 0.4783, 0.3636, 0.4783, 0.3636, 0.4348, 0.4091, 0.7391, 0.4091, 0.7826, 0.3636, 0.7826, 0.3636, 0.7391, 0.4091, 0.08696, 0.4091, 0.1304, 0.3636, 0.1304, 0.3636, 0.08696, 0.4091, 0.3913, 0.4091, 0.4348, 0.3636, 0.4348, 0.3636, 0.3913, 0.4091, 0.6957, 0.4091, 0.7391, 0.3636, 0.7391, 0.3636, 0.6957, 0.4091, 0.04348, 0.4091, 0.08696, 0.3636, 0.08696, 0.3636, 0.04348, 0.4091, 0.3478, 0.4091, 0.3913, 0.3636, 0.3913, 0.3636, 0.3478, 0.4091, 0.6522, 0.4091, 0.6957, 0.3636, 0.6957, 0.3636, 0.6522, 0.3864, 0.0, 0.4091, 0.04348, 0.3636, 0.04348, 0.4091, 0.9565, 0.3864, 1.0, 0.3636, 0.9565, 0.4091, 0.3043, 0.4091, 0.3478, 0.3636, 0.3478, 0.3636, 0.3043, 0.4091, 0.6087, 0.4091, 0.6522, 0.3636, 0.6522, 0.3636, 0.6087, 0.4091, 0.913, 0.4091, 0.9565, 0.3636, 0.9565, 0.3636, 0.913, 0.4091, 0.2609, 0.4091, 0.3043, 0.3636, 0.3043, 0.3636, 0.2609, 0.4091, 0.5652, 0.4091, 0.6087, 0.3636, 0.6087, 0.3636, 0.5652, 0.4091, 0.8696, 0.4091, 0.913, 0.3636, 0.913, 0.3636, 0.8696, 0.3636, 0.6522, 0.3636, 0.6957, 0.3182, 0.6957, 0.3182, 0.6522, 0.3409, 0.0, 0.3636, 0.04348, 0.3182, 0.04348, 0.3636, 0.9565, 0.3409, 1.0, 0.3182, 0.9565, 0.3636, 0.3043, 0.3636, 0.3478, 0.3182, 0.3478, 0.3182, 0.3043, 0.3636, 0.6087, 0.3636, 0.6522, 0.3182, 0.6522, 0.3182, 0.6087, 0.3636, 0.913, 0.3636, 0.9565, 0.3182, 0.9565, 0.3182, 0.913, 0.3636, 0.2609, 0.3636, 0.3043, 0.3182, 0.3043, 0.3182, 0.2609, 0.3636, 0.5652, 0.3636, 0.6087, 0.3182, 0.6087, 0.3182, 0.5652, 0.3636, 0.8696, 0.3636, 0.913, 0.3182, 0.913, 0.3182, 0.8696, 0.3636, 0.2174, 0.3636, 0.2609, 0.3182, 0.2609, 0.3182, 0.2174, 0.3636, 0.5217, 0.3636, 0.5652, 0.3182, 0.5652, 0.3182, 0.5217, 0.3636, 0.8261, 0.3636, 0.8696, 0.3182, 0.8696, 0.3182, 0.8261, 0.3636, 0.1739, 0.3636, 0.2174, 0.3182, 0.2174, 0.3182, 0.1739, 0.3636, 0.4783, 0.3636, 0.5217, 0.3182, 0.5217, 0.3182, 0.4783, 0.3636, 0.7826, 0.3636, 0.8261, 0.3182, 0.8261, 0.3182, 0.7826, 0.3636, 0.1304, 0.3636, 0.1739, 0.3182, 0.1739, 0.3182, 0.1304, 0.3636, 0.4348, 0.3636, 0.4783, 0.3182, 0.4783, 0.3182, 0.4348, 0.3636, 0.7391, 0.3636, 0.7826, 0.3182, 0.7826, 0.3182, 0.7391, 0.3636, 0.08696, 0.3636, 0.1304, 0.3182, 0.1304, 0.3182, 0.08696, 0.3636, 0.3913, 0.3636, 0.4348, 0.3182, 0.4348, 0.3182, 0.3913, 0.3636, 0.6957, 0.3636, 0.7391, 0.3182, 0.7391, 0.3182, 0.6957, 0.3636, 0.04348, 0.3636, 0.08696, 0.3182, 0.08696, 0.3182, 0.04348, 0.3636, 0.3478, 0.3636, 0.3913, 0.3182, 0.3913, 0.3182, 0.3478, 0.3182, 0.4348, 0.3182, 0.4783, 0.2727, 0.4783, 0.2727, 0.4348, 0.3182, 0.7391, 0.3182, 0.7826, 0.2727, 0.7826, 0.2727, 0.7391, 0.3182, 0.08696, 0.3182, 0.1304, 0.2727, 0.1304, 0.2727, 0.08696, 0.3182, 0.3913, 0.3182, 0.4348, 0.2727, 0.4348, 0.2727, 0.3913, 0.3182, 0.6957, 0.3182, 0.7391, 0.2727, 0.7391, 0.2727, 0.6957, 0.3182, 0.04348, 0.3182, 0.08696, 0.2727, 0.08696, 0.2727, 0.04348, 0.3182, 0.3478, 0.3182, 0.3913, 0.2727, 0.3913, 0.2727, 0.3478, 0.3182, 0.6522, 0.3182, 0.6957, 0.2727, 0.6957, 0.2727, 0.6522, 0.2955, 0.0, 0.3182, 0.04348, 0.2727, 0.04348, 0.3182, 0.9565, 0.2955, 1.0, 0.2727, 0.9565, 0.3182, 0.3043, 0.3182, 0.3478, 0.2727, 0.3478, 0.2727, 0.3043, 0.3182, 0.6087, 0.3182, 0.6522, 0.2727, 0.6522, 0.2727, 0.6087, 0.3182, 0.913, 0.3182, 0.9565, 0.2727, 0.9565, 0.2727, 0.913, 0.3182, 0.2609, 0.3182, 0.3043, 0.2727, 0.3043, 0.2727, 0.2609, 0.3182, 0.5652, 0.3182, 0.6087, 0.2727, 0.6087, 0.2727, 0.5652, 0.3182, 0.8696, 0.3182, 0.913, 0.2727, 0.913, 0.2727, 0.8696, 0.3182, 0.2174, 0.3182, 0.2609, 0.2727, 0.2609, 0.2727, 0.2174, 0.3182, 0.5217, 0.3182, 0.5652, 0.2727, 0.5652, 0.2727, 0.5217, 0.3182, 0.8261, 0.3182, 0.8696, 0.2727, 0.8696, 0.2727, 0.8261, 0.3182, 0.1739, 0.3182, 0.2174, 0.2727, 0.2174, 0.2727, 0.1739, 0.3182, 0.4783, 0.3182, 0.5217, 0.2727, 0.5217, 0.2727, 0.4783, 0.3182, 0.7826, 0.3182, 0.8261, 0.2727, 0.8261, 0.2727, 0.7826, 0.3182, 0.1304, 0.3182, 0.1739, 0.2727, 0.1739, 0.2727, 0.1304, 0.2727, 0.8696, 0.2727, 0.913, 0.2273, 0.913, 0.2273, 0.8696, 0.2727, 0.2174, 0.2727, 0.2609, 0.2273, 0.2609, 0.2273, 0.2174, 0.2727, 0.5217, 0.2727, 0.5652, 0.2273, 0.5652, 0.2273, 0.5217, 0.2727, 0.8261, 0.2727, 0.8696, 0.2273, 0.8696, 0.2273, 0.8261, 0.2727, 0.1739, 0.2727, 0.2174, 0.2273, 0.2174, 0.2273, 0.1739, 0.2727, 0.4783, 0.2727, 0.5217, 0.2273, 0.5217, 0.2273, 0.4783, 0.2727, 0.7826, 0.2727, 0.8261, 0.2273, 0.8261, 0.2273, 0.7826, 0.2727, 0.1304, 0.2727, 0.1739, 0.2273, 0.1739, 0.2273, 0.1304, 0.2727, 0.4348, 0.2727, 0.4783, 0.2273, 0.4783, 0.2273, 0.4348, 0.2727, 0.7391, 0.2727, 0.7826, 0.2273, 0.7826, 0.2273, 0.7391, 0.2727, 0.08696, 0.2727, 0.1304, 0.2273, 0.1304, 0.2273, 0.08696, 0.2727, 0.3913, 0.2727, 0.4348, 0.2273, 0.4348, 0.2273, 0.3913, 0.2727, 0.6957, 0.2727, 0.7391, 0.2273, 0.7391, 0.2273, 0.6957, 0.2727, 0.04348, 0.2727, 0.08696, 0.2273, 0.08696, 0.2273, 0.04348, 0.2727, 0.3478, 0.2727, 0.3913, 0.2273, 0.3913, 0.2273, 0.3478, 0.2727, 0.6522, 0.2727, 0.6957, 0.2273, 0.6957, 0.2273, 0.6522, 0.25, 0.0, 0.2727, 0.04348, 0.2273, 0.04348, 0.2727, 0.9565, 0.25, 1.0, 0.2273, 0.9565, 0.2727, 0.3043, 0.2727, 0.3478, 0.2273, 0.3478, 0.2273, 0.3043, 0.2727, 0.6087, 0.2727, 0.6522, 0.2273, 0.6522, 0.2273, 0.6087, 0.2727, 0.913, 0.2727, 0.9565, 0.2273, 0.9565, 0.2273, 0.913, 0.2727, 0.2609, 0.2727, 0.3043, 0.2273, 0.3043, 0.2273, 0.2609, 0.2727, 0.5652, 0.2727, 0.6087, 0.2273, 0.6087, 0.2273, 0.5652, 0.2273, 0.3478, 0.2273, 0.3913, 0.1818, 0.3913, 0.1818, 0.3478, 0.2273, 0.6522, 0.2273, 0.6957, 0.1818, 0.6957, 0.1818, 0.6522, 0.2045, 0.0, 0.2273, 0.04348, 0.1818, 0.04348, 0.2273, 0.9565, 0.2045, 1.0, 0.1818, 0.9565, 0.2273, 0.3043, 0.2273, 0.3478, 0.1818, 0.3478, 0.1818, 0.3043, 0.2273, 0.6087, 0.2273, 0.6522, 0.1818, 0.6522, 0.1818, 0.6087, 0.2273, 0.913, 0.2273, 0.9565, 0.1818, 0.9565, 0.1818, 0.913, 0.2273, 0.2609, 0.2273, 0.3043, 0.1818, 0.3043, 0.1818, 0.2609, 0.2273, 0.5652, 0.2273, 0.6087, 0.1818, 0.6087, 0.1818, 0.5652, 0.2273, 0.8696, 0.2273, 0.913, 0.1818, 0.913, 0.1818, 0.8696, 0.2273, 0.2174, 0.2273, 0.2609, 0.1818, 0.2609, 0.1818, 0.2174, 0.2273, 0.5217, 0.2273, 0.5652, 0.1818, 0.5652, 0.1818, 0.5217, 0.2273, 0.8261, 0.2273, 0.8696, 0.1818, 0.8696, 0.1818, 0.8261, 0.2273, 0.1739, 0.2273, 0.2174, 0.1818, 0.2174, 0.1818, 0.1739, 0.2273, 0.4783, 0.2273, 0.5217, 0.1818, 0.5217, 0.1818, 0.4783, 0.2273, 0.7826, 0.2273, 0.8261, 0.1818, 0.8261, 0.1818, 0.7826, 0.2273, 0.1304, 0.2273, 0.1739, 0.1818, 0.1739, 0.1818, 0.1304, 0.2273, 0.4348, 0.2273, 0.4783, 0.1818, 0.4783, 0.1818, 0.4348, 0.2273, 0.7391, 0.2273, 0.7826, 0.1818, 0.7826, 0.1818, 0.7391, 0.2273, 0.08696, 0.2273, 0.1304, 0.1818, 0.1304, 0.1818, 0.08696, 0.2273, 0.3913, 0.2273, 0.4348, 0.1818, 0.4348, 0.1818, 0.3913, 0.2273, 0.6957, 0.2273, 0.7391, 0.1818, 0.7391, 0.1818, 0.6957, 0.2273, 0.04348, 0.2273, 0.08696, 0.1818, 0.08696, 0.1818, 0.04348, 0.1818, 0.7826, 0.1818, 0.8261, 0.1364, 0.8261, 0.1364, 0.7826, 0.1818, 0.1304, 0.1818, 0.1739, 0.1364, 0.1739, 0.1364, 0.1304, 0.1818, 0.4348, 0.1818, 0.4783, 0.1364, 0.4783, 0.1364, 0.4348, 0.1818, 0.7391, 0.1818, 0.7826, 0.1364, 0.7826, 0.1364, 0.7391, 0.1818, 0.08696, 0.1818, 0.1304, 0.1364, 0.1304, 0.1364, 0.08696, 0.1818, 0.3913, 0.1818, 0.4348, 0.1364, 0.4348, 0.1364, 0.3913, 0.1818, 0.6957, 0.1818, 0.7391, 0.1364, 0.7391, 0.1364, 0.6957, 0.1818, 0.04348, 0.1818, 0.08696, 0.1364, 0.08696, 0.1364, 0.04348, 0.1818, 0.3478, 0.1818, 0.3913, 0.1364, 0.3913, 0.1364, 0.3478, 0.1818, 0.6522, 0.1818, 0.6957, 0.1364, 0.6957, 0.1364, 0.6522, 0.1591, 0.0, 0.1818, 0.04348, 0.1364, 0.04348, 0.1818, 0.9565, 0.1591, 1.0, 0.1364, 0.9565, 0.1818, 0.3043, 0.1818, 0.3478, 0.1364, 0.3478, 0.1364, 0.3043, 0.1818, 0.6087, 0.1818, 0.6522, 0.1364, 0.6522, 0.1364, 0.6087, 0.1818, 0.913, 0.1818, 0.9565, 0.1364, 0.9565, 0.1364, 0.913, 0.1818, 0.2609, 0.1818, 0.3043, 0.1364, 0.3043, 0.1364, 0.2609, 0.1818, 0.5652, 0.1818, 0.6087, 0.1364, 0.6087, 0.1364, 0.5652, 0.1818, 0.8696, 0.1818, 0.913, 0.1364, 0.913, 0.1364, 0.8696, 0.1818, 0.2174, 0.1818, 0.2609, 0.1364, 0.2609, 0.1364, 0.2174, 0.1818, 0.5217, 0.1818, 0.5652, 0.1364, 0.5652, 0.1364, 0.5217, 0.1818, 0.8261, 0.1818, 0.8696, 0.1364, 0.8696, 0.1364, 0.8261, 0.1818, 0.1739, 0.1818, 0.2174, 0.1364, 0.2174, 0.1364, 0.1739, 0.1818, 0.4783, 0.1818, 0.5217, 0.1364, 0.5217, 0.1364, 0.4783, 0.1364, 0.5652, 0.1364, 0.6087, 0.09091, 0.6087, 0.09091, 0.5652, 0.1364, 0.8696, 0.1364, 0.913, 0.09091, 0.913, 0.09091, 0.8696, 0.1364, 0.2174, 0.1364, 0.2609, 0.09091, 0.2609, 0.09091, 0.2174, 0.1364, 0.5217, 0.1364, 0.5652, 0.09091, 0.5652, 0.09091, 0.5217, 0.1364, 0.8261, 0.1364, 0.8696, 0.09091, 0.8696, 0.09091, 0.8261, 0.1364, 0.1739, 0.1364, 0.2174, 0.09091, 0.2174, 0.09091, 0.1739, 0.1364, 0.4783, 0.1364, 0.5217, 0.09091, 0.5217, 0.09091, 0.4783, 0.1364, 0.7826, 0.1364, 0.8261, 0.09091, 0.8261, 0.09091, 0.7826, 0.1364, 0.1304, 0.1364, 0.1739, 0.09091, 0.1739, 0.09091, 0.1304, 0.1364, 0.4348, 0.1364, 0.4783, 0.09091, 0.4783, 0.09091, 0.4348, 0.1364, 0.7391, 0.1364, 0.7826, 0.09091, 0.7826, 0.09091, 0.7391, 0.1364, 0.08696, 0.1364, 0.1304, 0.09091, 0.1304, 0.09091, 0.08696, 0.1364, 0.3913, 0.1364, 0.4348, 0.09091, 0.4348, 0.09091, 0.3913, 0.1364, 0.6957, 0.1364, 0.7391, 0.09091, 0.7391, 0.09091, 0.6957, 0.1364, 0.04348, 0.1364, 0.08696, 0.09091, 0.08696, 0.09091, 0.04348, 0.1364, 0.3478, 0.1364, 0.3913, 0.09091, 0.3913, 0.09091, 0.3478, 0.1364, 0.6522, 0.1364, 0.6957, 0.09091, 0.6957, 0.09091, 0.6522, 0.1136, 0.0, 0.1364, 0.04348, 0.09091, 0.04348, 0.1364, 0.9565, 0.1136, 1.0, 0.09091, 0.9565, 0.1364, 0.3043, 0.1364, 0.3478, 0.09091, 0.3478, 0.09091, 0.3043, 0.1364, 0.6087, 0.1364, 0.6522, 0.09091, 0.6522, 0.09091, 0.6087, 0.1364, 0.913, 0.1364, 0.9565, 0.09091, 0.9565, 0.09091, 0.913, 0.1364, 0.2609, 0.1364, 0.3043, 0.09091, 0.3043, 0.09091, 0.2609, 0.09091, 0.04348, 0.09091, 0.08696, 0.04545, 0.08696, 0.04545, 0.04348, 0.09091, 0.3478, 0.09091, 0.3913, 0.04545, 0.3913, 0.04545, 0.3478, 0.09091, 0.6522, 0.09091, 0.6957, 0.04545, 0.6957, 0.04545, 0.6522, 0.06818, 0.0, 0.09091, 0.04348, 0.04545, 0.04348, 0.09091, 0.9565, 0.06818, 1.0, 0.04545, 0.9565, 0.09091, 0.3043, 0.09091, 0.3478, 0.04545, 0.3478, 0.04545, 0.3043, 0.09091, 0.6087, 0.09091, 0.6522, 0.04545, 0.6522, 0.04545, 0.6087, 0.09091, 0.913, 0.09091, 0.9565, 0.04545, 0.9565, 0.04545, 0.913, 0.09091, 0.2609, 0.09091, 0.3043, 0.04545, 0.3043, 0.04545, 0.2609, 0.09091, 0.5652, 0.09091, 0.6087, 0.04545, 0.6087, 0.04545, 0.5652, 0.09091, 0.8696, 0.09091, 0.913, 0.04545, 0.913, 0.04545, 0.8696, 0.09091, 0.2174, 0.09091, 0.2609, 0.04545, 0.2609, 0.04545, 0.2174, 0.09091, 0.5217, 0.09091, 0.5652, 0.04545, 0.5652, 0.04545, 0.5217, 0.09091, 0.8261, 0.09091, 0.8696, 0.04545, 0.8696, 0.04545, 0.8261, 0.09091, 0.1739, 0.09091, 0.2174, 0.04545, 0.2174, 0.04545, 0.1739, 0.09091, 0.4783, 0.09091, 0.5217, 0.04545, 0.5217, 0.04545, 0.4783, 0.09091, 0.7826, 0.09091, 0.8261, 0.04545, 0.8261, 0.04545, 0.7826, 0.09091, 0.1304, 0.09091, 0.1739, 0.04545, 0.1739, 0.04545, 0.1304, 0.09091, 0.4348, 0.09091, 0.4783, 0.04545, 0.4783, 0.04545, 0.4348, 0.09091, 0.7391, 0.09091, 0.7826, 0.04545, 0.7826, 0.04545, 0.7391, 0.09091, 0.08696, 0.09091, 0.1304, 0.04545, 0.1304, 0.04545, 0.08696, 0.09091, 0.3913, 0.09091, 0.4348, 0.04545, 0.4348, 0.04545, 0.3913, 0.09091, 0.6957, 0.09091, 0.7391, 0.04545, 0.7391, 0.04545, 0.6957, 0.04545, 0.4783, 0.04545, 0.5217, 0.0, 0.5217, 0.0, 0.4783, 0.04545, 0.7826, 0.04545, 0.8261, 5.96e-08, 0.8261, 5.96e-08, 0.7826, 0.04545, 0.1304, 0.04545, 0.1739, 5.96e-08, 0.1739, 5.96e-08, 0.1304, 0.04545, 0.4348, 0.04545, 0.4783, 0.0, 0.4783, 0.0, 0.4348, 0.04545, 0.7391, 0.04545, 0.7826, 5.96e-08, 0.7826, 0.0, 0.7391, 0.04545, 0.08696, 0.04545, 0.1304, 5.96e-08, 0.1304, 0.0, 0.08696, 0.04545, 0.3913, 0.04545, 0.4348, 0.0, 0.4348, 0.0, 0.3913, 0.04545, 0.6957, 0.04545, 0.7391, 0.0, 0.7391, 5.96e-08, 0.6957, 0.04545, 0.04348, 0.04545, 0.08696, 0.0, 0.08696, 0.0, 0.04348, 0.04545, 0.3478, 0.04545, 0.3913, 0.0, 0.3913, 5.96e-08, 0.3478, 0.04545, 0.6522, 0.04545, 0.6957, 5.96e-08, 0.6957, 5.96e-08, 0.6522, 0.02273, 0.0, 0.04545, 0.04348, 0.0, 0.04348, 0.04545, 0.9565, 0.02273, 1.0, 0.0, 0.9565, 0.04545, 0.3043, 0.04545, 0.3478, 5.96e-08, 0.3478, 5.96e-08, 0.3043, 0.04545, 0.6087, 0.04545, 0.6522, 5.96e-08, 0.6522, 0.0, 0.6087, 0.04545, 0.913, 0.04545, 0.9565, 0.0, 0.9565, 0.0, 0.913, 0.04545, 0.2609, 0.04545, 0.3043, 5.96e-08, 0.3043, 0.0, 0.2609, 0.04545, 0.5652, 0.04545, 0.6087, 0.0, 0.6087, 0.0, 0.5652, 0.04545, 0.8696, 0.04545, 0.913, 0.0, 0.913, 5.96e-08, 0.8696, 0.04545, 0.2174, 0.04545, 0.2609, 0.0, 0.2609, 5.96e-08, 0.2174, 0.04545, 0.5217, 0.04545, 0.5652, 0.0, 0.5652, 0.0, 0.5217, 0.04545, 0.8261, 0.04545, 0.8696, 5.96e-08, 0.8696, 5.96e-08, 0.8261, 0.04545, 0.1739, 0.04545, 0.2174, 5.96e-08, 0.2174, 5.96e-08, 0.1739, 1.0, 0.913, 1.0, 0.9565, 0.9545, 0.9565, 0.9545, 0.913, 1.0, 0.2609, 1.0, 0.3043, 0.9545, 0.3043, 0.9545, 0.2609, 1.0, 0.5652, 1.0, 0.6087, 0.9545, 0.6087, 0.9545, 0.5652, 1.0, 0.8696, 1.0, 0.913, 0.9545, 0.913, 0.9545, 0.8696, 1.0, 0.2174, 1.0, 0.2609, 0.9545, 0.2609, 0.9545, 0.2174, 1.0, 0.5217, 1.0, 0.5652, 0.9545, 0.5652, 0.9545, 0.5217, 1.0, 0.8261, 1.0, 0.8696, 0.9545, 0.8696, 0.9545, 0.8261, 1.0, 0.1739, 1.0, 0.2174, 0.9545, 0.2174, 0.9545, 0.1739, 1.0, 0.4783, 1.0, 0.5217, 0.9545, 0.5217, 0.9545, 0.4783, 1.0, 0.7826, 1.0, 0.8261, 0.9545, 0.8261, 0.9545, 0.7826, 1.0, 0.1304, 1.0, 0.1739, 0.9545, 0.1739, 0.9545, 0.1304, 1.0, 0.4348, 1.0, 0.4783, 0.9545, 0.4783, 0.9545, 0.4348, 1.0, 0.7391, 1.0, 0.7826, 0.9545, 0.7826, 0.9545, 0.7391, 1.0, 0.08696, 1.0, 0.1304, 0.9545, 0.1304, 0.9545, 0.08696, 1.0, 0.3913, 1.0, 0.4348, 0.9545, 0.4348, 0.9545, 0.3913, 1.0, 0.6957, 1.0, 0.7391, 0.9545, 0.7391, 0.9545, 0.6957, 1.0, 0.04348, 1.0, 0.08696, 0.9545, 0.08696, 0.9545, 0.04348, 1.0, 0.3478, 1.0, 0.3913, 0.9545, 0.3913, 0.9545, 0.3478, 1.0, 0.6522, 1.0, 0.6957, 0.9545, 0.6957, 0.9545, 0.6522, 0.9773, 0.0, 1.0, 0.04348, 0.9545, 0.04348, 1.0, 0.9565, 0.9773, 1.0, 0.9545, 0.9565, 1.0, 0.3043, 1.0, 0.3478, 0.9545, 0.3478, 0.9545, 0.3043, 1.0, 0.6087, 1.0, 0.6522, 0.9545, 0.6522, 0.9545, 0.6087, 0.9545, 0.6957, 0.9545, 0.7391, 0.9091, 0.7391, 0.9091, 0.6957, 0.9545, 0.04348, 0.9545, 0.08696, 0.9091, 0.08696, 0.9091, 0.04348, 0.9545, 0.3478, 0.9545, 0.3913, 0.9091, 0.3913, 0.9091, 0.3478, 0.9545, 0.6522, 0.9545, 0.6957, 0.9091, 0.6957, 0.9091, 0.6522, 0.9318, 0.0, 0.9545, 0.04348, 0.9091, 0.04348, 0.9545, 0.9565, 0.9318, 1.0, 0.9091, 0.9565, 0.9545, 0.3043, 0.9545, 0.3478, 0.9091, 0.3478, 0.9091, 0.3043, 0.9545, 0.6087, 0.9545, 0.6522, 0.9091, 0.6522, 0.9091, 0.6087, 0.9545, 0.913, 0.9545, 0.9565, 0.9091, 0.9565, 0.9091, 0.913, 0.9545, 0.2609, 0.9545, 0.3043, 0.9091, 0.3043, 0.9091, 0.2609, 0.9545, 0.5652, 0.9545, 0.6087, 0.9091, 0.6087, 0.9091, 0.5652, 0.9545, 0.8696, 0.9545, 0.913, 0.9091, 0.913, 0.9091, 0.8696, 0.9545, 0.2174, 0.9545, 0.2609, 0.9091, 0.2609, 0.9091, 0.2174, 0.9545, 0.5217, 0.9545, 0.5652, 0.9091, 0.5652, 0.9091, 0.5217, 0.9545, 0.8261, 0.9545, 0.8696, 0.9091, 0.8696, 0.9091, 0.8261, 0.9545, 0.1739, 0.9545, 0.2174, 0.9091, 0.2174, 0.9091, 0.1739, 0.9545, 0.4783, 0.9545, 0.5217, 0.9091, 0.5217, 0.9091, 0.4783, 0.9545, 0.7826, 0.9545, 0.8261, 0.9091, 0.8261, 0.9091, 0.7826, 0.9545, 0.1304, 0.9545, 0.1739, 0.9091, 0.1739, 0.9091, 0.1304, 0.9545, 0.4348, 0.9545, 0.4783, 0.9091, 0.4783, 0.9091, 0.4348, 0.9545, 0.7391, 0.9545, 0.7826, 0.9091, 0.7826, 0.9091, 0.7391, 0.9545, 0.08696, 0.9545, 0.1304, 0.9091, 0.1304, 0.9091, 0.08696, 0.9545, 0.3913, 0.9545, 0.4348, 0.9091, 0.4348, 0.9091, 0.3913, 0.9091, 0.1739, 0.9091, 0.2174, 0.8636, 0.2174, 0.8636, 0.1739, 0.9091, 0.4783, 0.9091, 0.5217, 0.8636, 0.5217, 0.8636, 0.4783, 0.9091, 0.7826, 0.9091, 0.8261, 0.8636, 0.8261, 0.8636, 0.7826, 0.9091, 0.1304, 0.9091, 0.1739, 0.8636, 0.1739, 0.8636, 0.1304, 0.9091, 0.4348, 0.9091, 0.4783, 0.8636, 0.4783, 0.8636, 0.4348, 0.9091, 0.7391, 0.9091, 0.7826, 0.8636, 0.7826, 0.8636, 0.7391, 0.9091, 0.08696, 0.9091, 0.1304, 0.8636, 0.1304, 0.8636, 0.08696, 0.9091, 0.3913, 0.9091, 0.4348, 0.8636, 0.4348, 0.8636, 0.3913, 0.9091, 0.6957, 0.9091, 0.7391, 0.8636, 0.7391, 0.8636, 0.6957, 0.9091, 0.04348, 0.9091, 0.08696, 0.8636, 0.08696, 0.8636, 0.04348, 0.9091, 0.3478, 0.9091, 0.3913, 0.8636, 0.3913, 0.8636, 0.3478, 0.9091, 0.6522, 0.9091, 0.6957, 0.8636, 0.6957, 0.8636, 0.6522, 0.8864, 0.0, 0.9091, 0.04348, 0.8636, 0.04348, 0.9091, 0.9565, 0.8864, 1.0, 0.8636, 0.9565, 0.9091, 0.3043, 0.9091, 0.3478, 0.8636, 0.3478, 0.8636, 0.3043, 0.9091, 0.6087, 0.9091, 0.6522, 0.8636, 0.6522, 0.8636, 0.6087, 0.9091, 0.913, 0.9091, 0.9565, 0.8636, 0.9565, 0.8636, 0.913, 0.9091, 0.2609, 0.9091, 0.3043, 0.8636, 0.3043, 0.8636, 0.2609, 0.9091, 0.5652, 0.9091, 0.6087, 0.8636, 0.6087, 0.8636, 0.5652, 0.9091, 0.8696, 0.9091, 0.913, 0.8636, 0.913, 0.8636, 0.8696, 0.9091, 0.2174, 0.9091, 0.2609, 0.8636, 0.2609, 0.8636, 0.2174, 0.9091, 0.5217, 0.9091, 0.5652, 0.8636, 0.5652, 0.8636, 0.5217, 0.9091, 0.8261, 0.9091, 0.8696, 0.8636, 0.8696, 0.8636, 0.8261, 0.8636, 0.6087, 0.8636, 0.6522, 0.8182, 0.6522, 0.8182, 0.6087, 0.8636, 0.913, 0.8636, 0.9565, 0.8182, 0.9565, 0.8182, 0.913, 0.8636, 0.2609, 0.8636, 0.3043, 0.8182, 0.3043, 0.8182, 0.2609, 0.8636, 0.5652, 0.8636, 0.6087, 0.8182, 0.6087, 0.8182, 0.5652, 0.8636, 0.8696, 0.8636, 0.913, 0.8182, 0.913, 0.8182, 0.8696, 0.8636, 0.2174, 0.8636, 0.2609, 0.8182, 0.2609, 0.8182, 0.2174, 0.8636, 0.5217, 0.8636, 0.5652, 0.8182, 0.5652, 0.8182, 0.5217, 0.8636, 0.8261, 0.8636, 0.8696, 0.8182, 0.8696, 0.8182, 0.8261, 0.8636, 0.1739, 0.8636, 0.2174, 0.8182, 0.2174, 0.8182, 0.1739, 0.8636, 0.4783, 0.8636, 0.5217, 0.8182, 0.5217, 0.8182, 0.4783, 0.8636, 0.7826, 0.8636, 0.8261, 0.8182, 0.8261, 0.8182, 0.7826, 0.8636, 0.1304, 0.8636, 0.1739, 0.8182, 0.1739, 0.8182, 0.1304, 0.8636, 0.4348, 0.8636, 0.4783, 0.8182, 0.4783, 0.8182, 0.4348, 0.8636, 0.7391, 0.8636, 0.7826, 0.8182, 0.7826, 0.8182, 0.7391, 0.8636, 0.08696, 0.8636, 0.1304, 0.8182, 0.1304, 0.8182, 0.08696, 0.8636, 0.3913, 0.8636, 0.4348, 0.8182, 0.4348, 0.8182, 0.3913, 0.8636, 0.6957, 0.8636, 0.7391, 0.8182, 0.7391, 0.8182, 0.6957, 0.8636, 0.04348, 0.8636, 0.08696, 0.8182, 0.08696, 0.8182, 0.04348, 0.8636, 0.3478, 0.8636, 0.3913, 0.8182, 0.3913, 0.8182, 0.3478, 0.8636, 0.6522, 0.8636, 0.6957, 0.8182, 0.6957, 0.8182, 0.6522, 0.8409, 0.0, 0.8636, 0.04348, 0.8182, 0.04348, 0.8636, 0.9565, 0.8409, 1.0, 0.8182, 0.9565, 0.8636, 0.3043, 0.8636, 0.3478, 0.8182, 0.3478, 0.8182, 0.3043, 0.8182, 0.3913, 0.8182, 0.4348, 0.7727, 0.4348, 0.7727, 0.3913, 0.8182, 0.6957, 0.8182, 0.7391, 0.7727, 0.7391, 0.7727, 0.6957, 0.8182, 0.04348, 0.8182, 0.08696, 0.7727, 0.08696, 0.7727, 0.04348, 0.8182, 0.3478, 0.8182, 0.3913, 0.7727, 0.3913, 0.7727, 0.3478, 0.8182, 0.6522, 0.8182, 0.6957, 0.7727, 0.6957, 0.7727, 0.6522, 0.7955, 0.0, 0.8182, 0.04348, 0.7727, 0.04348, 0.8182, 0.9565, 0.7955, 1.0, 0.7727, 0.9565, 0.8182, 0.3043, 0.8182, 0.3478, 0.7727, 0.3478, 0.7727, 0.3043, 0.8182, 0.6087, 0.8182, 0.6522, 0.7727, 0.6522, 0.7727, 0.6087, 0.8182, 0.913, 0.8182, 0.9565, 0.7727, 0.9565, 0.7727, 0.913, 0.8182, 0.2609, 0.8182, 0.3043, 0.7727, 0.3043, 0.7727, 0.2609, 0.8182, 0.5652, 0.8182, 0.6087, 0.7727, 0.6087, 0.7727, 0.5652, 0.8182, 0.8696, 0.8182, 0.913, 0.7727, 0.913, 0.7727, 0.8696, 0.8182, 0.2174, 0.8182, 0.2609, 0.7727, 0.2609, 0.7727, 0.2174, 0.8182, 0.5217, 0.8182, 0.5652, 0.7727, 0.5652, 0.7727, 0.5217, 0.8182, 0.8261, 0.8182, 0.8696, 0.7727, 0.8696, 0.7727, 0.8261, 0.8182, 0.1739, 0.8182, 0.2174, 0.7727, 0.2174, 0.7727, 0.1739, 0.8182, 0.4783, 0.8182, 0.5217, 0.7727, 0.5217, 0.7727, 0.4783, 0.8182, 0.7826, 0.8182, 0.8261, 0.7727, 0.8261, 0.7727, 0.7826, 0.8182, 0.1304, 0.8182, 0.1739, 0.7727, 0.1739, 0.7727, 0.1304, 0.8182, 0.4348, 0.8182, 0.4783, 0.7727, 0.4783, 0.7727, 0.4348, 0.8182, 0.7391, 0.8182, 0.7826, 0.7727, 0.7826, 0.7727, 0.7391, 0.8182, 0.08696, 0.8182, 0.1304, 0.7727, 0.1304, 0.7727, 0.08696, 0.7727, 0.8261, 0.7727, 0.8696, 0.7273, 0.8696, 0.7273, 0.8261, 0.7727, 0.1739, 0.7727, 0.2174, 0.7273, 0.2174, 0.7273, 0.1739, 0.7727, 0.4783, 0.7727, 0.5217, 0.7273, 0.5217, 0.7273, 0.4783, 0.7727, 0.7826, 0.7727, 0.8261, 0.7273, 0.8261, 0.7273, 0.7826, 0.7727, 0.1304, 0.7727, 0.1739, 0.7273, 0.1739, 0.7273, 0.1304, 0.7727, 0.4348, 0.7727, 0.4783, 0.7273, 0.4783, 0.7273, 0.4348, 0.7727, 0.7391, 0.7727, 0.7826, 0.7273, 0.7826, 0.7273, 0.7391, 0.7727, 0.08696, 0.7727, 0.1304, 0.7273, 0.1304, 0.7273, 0.08696, 0.7727, 0.3913, 0.7727, 0.4348, 0.7273, 0.4348, 0.7273, 0.3913, 0.7727, 0.6957, 0.7727, 0.7391, 0.7273, 0.7391, 0.7273, 0.6957, 0.7727, 0.04348, 0.7727, 0.08696, 0.7273, 0.08696, 0.7273, 0.04348, 0.7727, 0.3478, 0.7727, 0.3913, 0.7273, 0.3913, 0.7273, 0.3478, 0.7727, 0.6522, 0.7727, 0.6957, 0.7273, 0.6957, 0.7273, 0.6522, 0.75, 0.0, 0.7727, 0.04348, 0.7273, 0.04348, 0.7727, 0.9565, 0.75, 1.0, 0.7273, 0.9565, 0.7727, 0.3043, 0.7727, 0.3478, 0.7273, 0.3478, 0.7273, 0.3043, 0.7727, 0.6087, 0.7727, 0.6522, 0.7273, 0.6522, 0.7273, 0.6087, 0.7727, 0.913, 0.7727, 0.9565, 0.7273, 0.9565, 0.7273, 0.913, 0.7727, 0.2609, 0.7727, 0.3043, 0.7273, 0.3043, 0.7273, 0.2609, 0.7727, 0.5652, 0.7727, 0.6087, 0.7273, 0.6087, 0.7273, 0.5652, 0.7727, 0.8696, 0.7727, 0.913, 0.7273, 0.913, 0.7273, 0.8696, 0.7727, 0.2174, 0.7727, 0.2609, 0.7273, 0.2609, 0.7273, 0.2174, 0.7727, 0.5217, 0.7727, 0.5652, 0.7273, 0.5652, 0.7273, 0.5217])
me_sphere_002.update()

# ---- objects
ob_light = bpy.data.objects.new('Light', light_light)
ob_camera = bpy.data.objects.new('Camera', cam_camera)
ob_sphere = bpy.data.objects.new('Sphere', me_sphere_002)

# ---- transforms, parenting, visibility, modifiers, constraints
ob_light.location = (4.076, 1.005, 5.904)
ob_light.rotation_euler = (0.6503, 0.05522, 1.866)
ob_light.lock_rotations_4d = False
ob_light.empty_display_type = 'ARROWS'
ob_light.color = (0.0, 0.0, 0.0, 0.0)
ob_light.lineart.crease_threshold = 0.0
ob_camera.location = (7.359, -6.926, 4.958)
ob_camera.rotation_euler = (1.109, 0.0, 0.8149)
ob_camera.lock_rotations_4d = False
ob_camera.empty_display_type = 'ARROWS'
ob_camera.color = (0.0, 0.0, 0.0, 0.0)
ob_camera.display_type = 'WIRE'
ob_camera.lineart.crease_threshold = 0.0
ob_sphere.location = (0.0, 0.0, 0.0)
ob_sphere.rotation_euler = (-0.0, -1.571, 0.0)

# ---- collection membership
col_collection.objects.link(ob_light)
col_collection.objects.link(ob_camera)
col_collection.objects.link(ob_sphere)

# ---- scene / render settings (as saved in the file)
scene.camera = ob_camera
scene.frame_start = 1; scene.frame_end = 250; scene.frame_set(1)
scene.render.engine = 'BLENDER_EEVEE_NEXT'
scene.render.bake_bias = 0.0
scene.render.bake_samples = 0
scene.cycles.sampling_pattern = 'TABULATED_SOBOL'
scene.eevee.use_volume_custom_range = False
bpy.context.view_layer.update()
